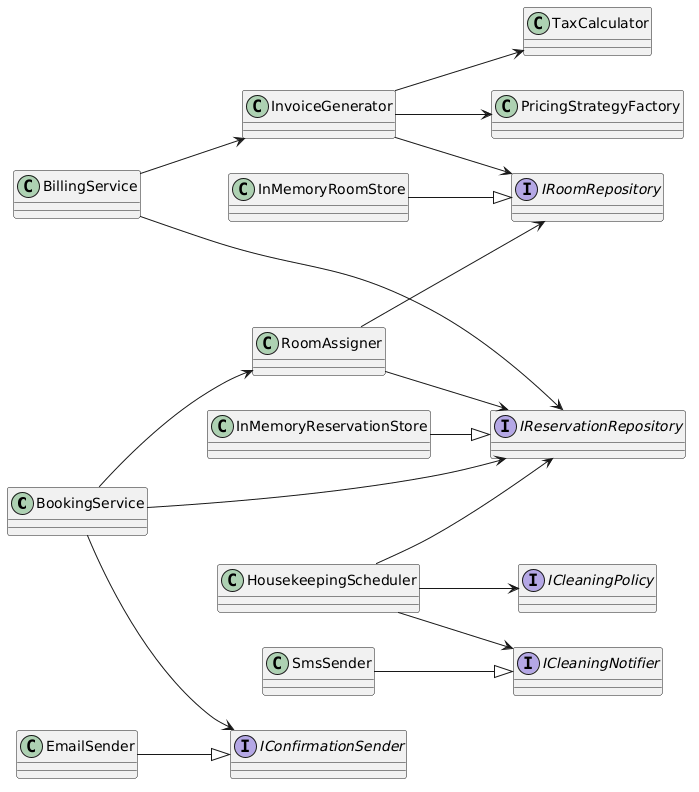

The diagram above was rendered by PlantUML. Its source (embedded in the PNG):
@startuml
left to right direction
    
    class BookingService
    interface IReservationRepository
    class RoomAssigner
    interface IConfirmationSender
    interface IRoomRepository
    class BillingService
    class InvoiceGenerator
    class PricingStrategyFactory
    class TaxCalculator
    class HousekeepingScheduler
    interface IReservationRepository
    interface ICleaningPolicy
    interface ICleaningNotifier
    
    

    BookingService --> IReservationRepository
    BookingService --> RoomAssigner
    BookingService --> IConfirmationSender
    
    RoomAssigner --> IRoomRepository
    RoomAssigner --> IReservationRepository
    
    BillingService --> IReservationRepository
    BillingService --> InvoiceGenerator
    
    InvoiceGenerator --> IRoomRepository
    InvoiceGenerator --> PricingStrategyFactory
    InvoiceGenerator --> TaxCalculator
    
    HousekeepingScheduler --> IReservationRepository
    HousekeepingScheduler --> ICleaningPolicy
    HousekeepingScheduler --> ICleaningNotifier
    
    EmailSender --|> IConfirmationSender
    SmsSender --|> ICleaningNotifier
    InMemoryReservationStore --|> IReservationRepository
    InMemoryRoomStore --|> IRoomRepository
@enduml